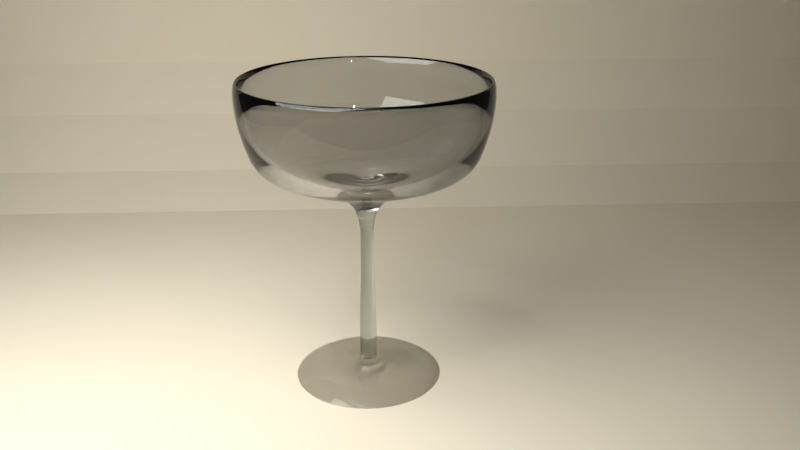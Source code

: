 # Source: 05_glass.blend  (saved by Blender 2.78.0; exported with 4.5.12 LTS)
import bpy
from mathutils import Matrix  # noqa: F401  (used for matrix-valued properties, if any)

bpy.ops.wm.read_factory_settings(use_empty=True)
scene = bpy.context.scene
scene.name = 'Scene'

# ---- collections
col_collection_1 = bpy.data.collections.new('Collection 1'); scene.collection.children.link(col_collection_1)

# ---- materials (node trees are filled in below, after node groups)
mat_material_003 = bpy.data.materials.new('Material.003')
mat_material_003.alpha_threshold = 0.0
mat_material_003.roughness = 0.5
mat_material_002 = bpy.data.materials.new('Material.002')
mat_material_002.alpha_threshold = 0.0
mat_material_002.roughness = 0.5
mat_material_001 = bpy.data.materials.new('Material.001')
mat_material_001.alpha_threshold = 0.0
mat_material_001.roughness = 0.5

# ---- material node trees
mat_material_003.use_nodes = True; mat_material_003.node_tree.nodes.clear()
_N = mat_material_003.node_tree.nodes; _L = mat_material_003.node_tree.links
n0 = _N.new('ShaderNodeOutputMaterial'); n0.name = 'Material Output'; n0.location = (300, 300)
n1 = _N.new('ShaderNodeEmission'); n1.name = 'Emission'; n1.location = (10, 300)
n1.inputs[0].default_value = (0.8, 0.8, 0.8, 1.0)
n1.inputs[1].default_value = 10.0
_L.new(n1.outputs[0], n0.inputs[0])
n0.is_active_output = True
mat_material_002.use_nodes = True; mat_material_002.node_tree.nodes.clear()
_N = mat_material_002.node_tree.nodes; _L = mat_material_002.node_tree.links
n0 = _N.new('ShaderNodeOutputMaterial'); n0.name = 'Material Output'; n0.location = (300, 300)
n1 = _N.new('ShaderNodeBsdfDiffuse'); n1.name = 'Diffuse BSDF'; n1.location = (10, 300)
n1.inputs[0].default_value = (0.8, 0.7219, 0.567, 1.0)
_L.new(n1.outputs[0], n0.inputs[0])
n0.is_active_output = True
mat_material_001.use_nodes = True; mat_material_001.node_tree.nodes.clear()
_N = mat_material_001.node_tree.nodes; _L = mat_material_001.node_tree.links
n0 = _N.new('ShaderNodeOutputMaterial'); n0.name = 'Material Output'; n0.location = (300, 300)
n1 = _N.new('ShaderNodeBsdfGlass'); n1.name = 'Glass BSDF'; n1.location = (10, 300)
n1.distribution = 'BECKMANN'
n1.inputs[0].default_value = (0.8, 0.8, 0.8, 1.0)
n1.inputs[2].default_value = 1.45
_L.new(n1.outputs[0], n0.inputs[0])
n0.is_active_output = True

# ---- world
world_world = bpy.data.worlds.new('World'); scene.world = world_world
world_world.color = (0.05088, 0.05088, 0.05088)
world_world.use_sun_shadow = False
world_world.sun_shadow_jitter_overblur = 0.0
world_world.cycles.sampling_method = 'MANUAL'

# ---- cameras
cam_camera = bpy.data.cameras.new('Camera')
cam_camera.clip_end = 100.0
cam_camera.lens = 35.0
cam_camera.sensor_width = 32.0
cam_camera.sensor_height = 18.0
cam_camera.ortho_scale = 7.314
cam_camera.dof.focus_distance = 0.0

# ---- lights
light_lamp = bpy.data.lights.new('Lamp', 'POINT')
light_lamp.transmission_factor = 0.0
light_lamp.cutoff_distance = 30.0
light_lamp.energy = 100.0
light_lamp.shadow_buffer_clip_start = 1.001
light_lamp.shadow_soft_size = 0.1
light_lamp.shadow_maximum_resolution = 0.006
light_lamp.use_absolute_resolution = True

# ---- meshes
me_plane_001 = bpy.data.meshes.new('Plane.001')
me_plane_001.from_pydata([(-1.0, -1.0, 0.0), (1.0, -1.0, 0.0), (-1.0, 1.0, 0.0), (1.0, 1.0, 0.0)], [], [(0, 1, 3, 2)])
me_plane_001.materials.append(mat_material_003)
me_plane_001.use_remesh_preserve_volume = False
me_plane_001.use_remesh_preserve_attributes = False
me_plane_001.use_mirror_vertex_groups = False
me_plane_001.update()
me_plane = bpy.data.meshes.new('Plane')
me_plane.from_pydata([(-1.0, -1.0, 0.0), (1.0, -1.0, 0.0), (-1.0, 1.0, 0.0), (1.0, 1.0, 0.0), (-1.176, -1.0, 0.07952), (-1.176, 1.0, 0.07952), (-1.322, -1.0, 0.2351), (-1.322, 1.0, 0.2351), (-1.398, -1.0, 0.3941), (-1.398, 1.0, 0.3941), (-1.415, -1.0, 0.6085), (-1.415, 1.0, 0.6085), (-1.387, -1.0, 1.283), (-1.387, 1.0, 1.283)], [], [(0, 1, 3, 2), (0, 2, 5, 4), (4, 5, 7, 6), (6, 7, 9, 8), (8, 9, 11, 10), (10, 11, 13, 12)])
me_plane.materials.append(mat_material_002)
me_plane.use_remesh_preserve_volume = False
me_plane.use_remesh_preserve_attributes = False
me_plane.use_mirror_vertex_groups = False
me_plane.update()

# ---- curves / text
cu_beziercurve = bpy.data.curves.new('BezierCurve', 'CURVE')
cu_beziercurve.dimensions = '3D'
_sp = cu_beziercurve.splines.new('BEZIER'); _sp.bezier_points.add(5)
_sp.bezier_points.foreach_set('co', [-7.55e-08, 0.0, 1.487, -7.55e-08, 1.37, 2.512, -7.55e-08, 1.316, 1.833, -7.55e-08, 0.0776, 0.8853, 7.55e-08, 0.1012, -0.6491, 7.55e-08, 0.8871, -1.006])
_sp.bezier_points.foreach_set('handle_left', [-1.004e-07, -0.707, 1.501, -1.396e-07, 1.294, 1.808, -1.286e-07, 1.567, 2.494, -1.065e-07, 0.07983, 1.592, -5.089e-08, 0.1137, -0.2498, 0.0, 0.4586, -0.6737])
_sp.bezier_points.foreach_set('handle_right', [-3.775e-08, 1.07, 1.466, -3.775e-08, 1.414, 2.926, -3.775e-08, 1.138, 1.364, -3.775e-08, 0.07489, 0.02428, 2.645e-07, 0.08256, -1.246, 2.148e-07, 1.678, -1.618])
for _p, _l, _r in zip(_sp.bezier_points, ['ALIGNED', 'ALIGNED', 'ALIGNED', 'ALIGNED', 'ALIGNED', 'ALIGNED'], ['ALIGNED', 'ALIGNED', 'ALIGNED', 'ALIGNED', 'ALIGNED', 'ALIGNED']): _p.handle_left_type = _l; _p.handle_right_type = _r
_sp.order_u = 0
_sp.order_v = 0
cu_beziercurve.materials.append(mat_material_001)
cu_beziercurve.use_path = True
cu_beziercurve.use_path_clamp = True
cu_beziercurve.bevel_resolution = 0
cu_beziercurve.fill_mode = 'HALF'

# ---- objects
ob_plane_001 = bpy.data.objects.new('Plane.001', me_plane_001)
ob_plane = bpy.data.objects.new('Plane', me_plane)
ob_beziercurve = bpy.data.objects.new('BezierCurve', cu_beziercurve)
ob_lamp = bpy.data.objects.new('Lamp', light_lamp)
ob_camera = bpy.data.objects.new('Camera', cam_camera)

# ---- transforms, parenting, visibility, modifiers, constraints
ob_plane_001.location = (3.067, -3.875, 7.307)
ob_plane_001.rotation_euler = (0.4688, -0.0, 0.8596)
ob_plane_001.scale = (3.237, 3.237, 3.237)
ob_plane_001.lineart.crease_threshold = 0.0
ob_plane.location = (0.0, 0.0, 0.0)
ob_plane.scale = (5.983, 10.52, 5.983)
ob_plane.lineart.crease_threshold = 0.0
ob_beziercurve.location = (0.0, 0.0, 1.006)
ob_beziercurve.lineart.crease_threshold = 0.0
_m = ob_beziercurve.modifiers.new('Screw', 'SCREW')
_m.steps = 32
_m.render_steps = 64
_m.merge_threshold = 0.0
ob_lamp.location = (4.076, 1.005, 5.904)
ob_lamp.rotation_euler = (0.6503, 0.05522, 1.866)
ob_lamp.lock_rotations_4d = False
ob_lamp.empty_display_type = 'ARROWS'
ob_lamp.color = (0.0, 0.0, 0.0, 0.0)
ob_lamp.lineart.crease_threshold = 0.0
ob_camera.location = (9.62, -0.08, 5.603)
ob_camera.rotation_euler = (1.207, -3.539e-06, 1.522)
ob_camera.lock_rotations_4d = False
ob_camera.empty_display_type = 'ARROWS'
ob_camera.color = (0.0, 0.0, 0.0, 0.0)
ob_camera.display_type = 'WIRE'
ob_camera.lineart.crease_threshold = 0.0

# ---- collection membership
col_collection_1.objects.link(ob_plane_001)
col_collection_1.objects.link(ob_plane)
col_collection_1.objects.link(ob_beziercurve)
col_collection_1.objects.link(ob_lamp)
col_collection_1.objects.link(ob_camera)

# ---- scene / render settings (as saved in the file)
scene.camera = ob_camera
scene.frame_start = 1; scene.frame_end = 250; scene.frame_set(1)
scene.render.engine = 'CYCLES'
scene.render.dither_intensity = 0.0
scene.render.film_transparent = True
scene.cycles.use_denoising = False
scene.cycles.samples = 128
scene.cycles.sampling_pattern = 'TABULATED_SOBOL'
scene.cycles.light_sampling_threshold = 0.0
scene.cycles.use_adaptive_sampling = False
scene.cycles.use_light_tree = False
scene.cycles.blur_glossy = 0.0
scene.cycles.sample_clamp_indirect = 0.0
scene.view_settings.view_transform = 'Standard'
bpy.context.view_layer.update()
